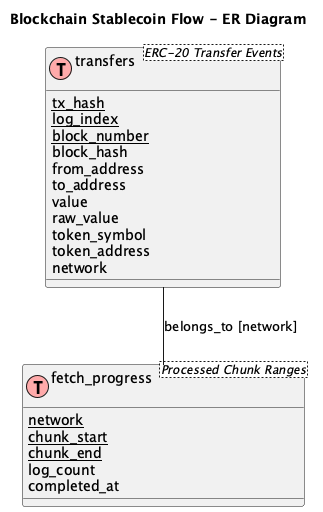

The diagram above was rendered by PlantUML. Its source (embedded in the PNG):
@startuml
title Blockchain Stablecoin Flow - ER Diagram

!define Table(name,desc) class name as "name\n<desc>" << (T,#FFAAAA) >>
!define PK(field) <u>field</u>

' Tables
Table(transfers, "ERC-20 Transfer Events") {
    PK(tx_hash)
    PK(log_index)
    PK(block_number)
    block_hash
    from_address
    to_address
    value
    raw_value
    token_symbol
    token_address
    network
}

Table(fetch_progress, "Processed Chunk Ranges") {
    PK(network)
    PK(chunk_start)
    PK(chunk_end)
    log_count
    completed_at
}

' Relationships
transfers -- fetch_progress : belongs_to [network]

@enduml